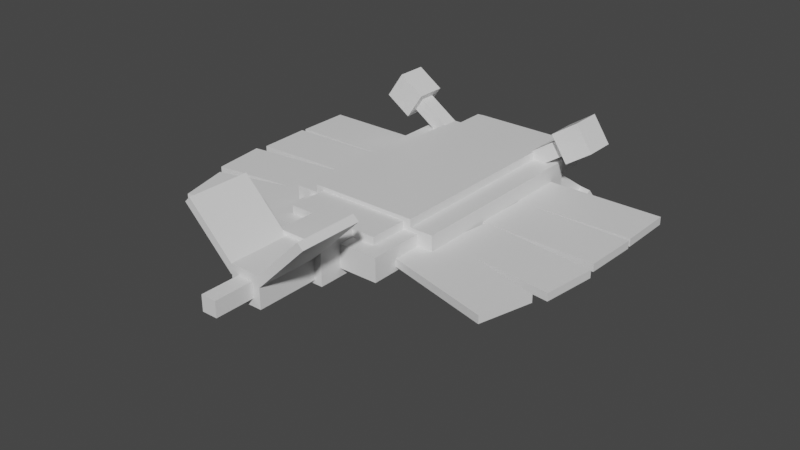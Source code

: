 # Source: anorith.blend  (saved by Blender 2.81.16; exported with 4.5.12 LTS)
import bpy
from mathutils import Matrix  # noqa: F401  (used for matrix-valued properties, if any)

bpy.ops.wm.read_factory_settings(use_empty=True)
scene = bpy.context.scene
scene.name = 'Scene'

# ---- collections
col_collection = bpy.data.collections.new('Collection'); scene.collection.children.link(col_collection)

# ---- materials (node trees are filled in below, after node groups)
mat_default_obj = bpy.data.materials.new('Default OBJ')
mat_default_obj.use_transparent_shadow = False

# ---- material node trees
mat_default_obj.use_nodes = True; mat_default_obj.node_tree.nodes.clear()
_N = mat_default_obj.node_tree.nodes; _L = mat_default_obj.node_tree.links
n0 = _N.new('ShaderNodeOutputMaterial'); n0.name = 'Material Output'; n0.location = (300, 300)
n1 = _N.new('ShaderNodeBsdfPrincipled'); n1.name = 'Principled BSDF'; n1.location = (10, 300)
n1.distribution = 'GGX'
n1.subsurface_method = 'BURLEY'
n1.inputs[3].default_value = 1.45
n1.inputs[27].default_value = (0.0, 0.0, 0.0, 1.0)
n1.inputs[28].default_value = 1.0
_L.new(n1.outputs[0], n0.inputs[0])
n0.is_active_output = True

# ---- world
world_world = bpy.data.worlds.new('World'); scene.world = world_world
world_world.use_nodes = True; world_world.node_tree.nodes.clear()
_N = world_world.node_tree.nodes; _L = world_world.node_tree.links
n0 = _N.new('ShaderNodeOutputWorld'); n0.name = 'World Output'; n0.location = (300, 300)
n1 = _N.new('ShaderNodeBackground'); n1.name = 'Background'; n1.location = (10, 300)
n1.inputs[0].default_value = (0.05088, 0.05088, 0.05088, 1.0)
_L.new(n1.outputs[0], n0.inputs[0])
n0.is_active_output = True
world_world.color = (0.05088, 0.05088, 0.05088)
world_world.use_sun_shadow = False
world_world.sun_shadow_jitter_overblur = 0.0

# ---- meshes
me_left_claw_base = bpy.data.meshes.new('Left_claw_base')
me_left_claw_base.from_pydata([(0.02935, -0.1791, -0.1507), (-0.09244, -0.1791, -0.1226), (-0.109, -0.07801, -0.1942), (0.01282, -0.07801, -0.2223), (-0.01282, 0.07801, 0.2223), (0.109, 0.07801, 0.1942), (0.09244, 0.1791, 0.1226), (-0.02935, 0.1791, 0.1507)], [], [(0, 1, 2, 3), (4, 5, 6, 7), (3, 2, 7, 6), (5, 4, 1, 0), (5, 0, 3, 6), (1, 4, 7, 2)])
_uv = me_left_claw_base.uv_layers.new(name='UVMap')
_uv.uv.foreach_set('vector', [0.4141, 0.2422, 0.4297, 0.2422, 0.4297, 0.2578, 0.4141, 0.2578, 0.4844, 0.2422, 0.5, 0.2422, 0.5, 0.2578, 0.4844, 0.2578, 0.4141, 0.2578, 0.4297, 0.2578, 0.4297, 0.3125, 0.4141, 0.3125, 0.4297, 0.2578, 0.4453, 0.2578, 0.4453, 0.3125, 0.4297, 0.3125, 0.3594, 0.2422, 0.4141, 0.2422, 0.4141, 0.2578, 0.3594, 0.2578, 0.4297, 0.2422, 0.4844, 0.2422, 0.4844, 0.2578, 0.4297, 0.2578])
me_left_claw_base.materials.append(mat_default_obj)
me_left_claw_base.use_remesh_fix_poles = True
me_left_claw_base.use_remesh_preserve_attributes = False
me_left_claw_base.use_mirror_vertex_groups = False
me_left_claw_base.update()
me_right_claw_over = bpy.data.meshes.new('Right_claw_over')
me_right_claw_over.from_pydata([(0.1207, -0.2379, 0.03297), (-0.1229, -0.2379, -0.02327), (-0.08381, -0.1677, -0.1927), (0.1598, -0.1677, -0.1364), (-0.1598, 0.1677, 0.1364), (0.08381, 0.1677, 0.1927), (0.1229, 0.2379, 0.02327), (-0.1207, 0.2379, -0.03297)], [], [(0, 1, 2, 3), (4, 5, 6, 7), (3, 2, 7, 6), (5, 4, 1, 0), (5, 0, 3, 6), (1, 4, 7, 2)])
_uv = me_right_claw_over.uv_layers.new(name='UVMap')
_uv.uv.foreach_set('vector', [0.6953, 0.2422, 0.7266, 0.2422, 0.7266, 0.2656, 0.6953, 0.2656, 0.7812, 0.2422, 0.8125, 0.2422, 0.8125, 0.2656, 0.7812, 0.2656, 0.6953, 0.2656, 0.7266, 0.2656, 0.7266, 0.3203, 0.6953, 0.3203, 0.7266, 0.2656, 0.7578, 0.2656, 0.7578, 0.3203, 0.7266, 0.3203, 0.6406, 0.2422, 0.6953, 0.2422, 0.6953, 0.2656, 0.6406, 0.2656, 0.7266, 0.2422, 0.7812, 0.2422, 0.7812, 0.2656, 0.7266, 0.2656])
me_right_claw_over.materials.append(mat_default_obj)
me_right_claw_over.use_remesh_fix_poles = True
me_right_claw_over.use_remesh_preserve_attributes = False
me_right_claw_over.use_mirror_vertex_groups = False
me_right_claw_over.update()
me_roundoff_rear = bpy.data.meshes.new('Roundoff_rear')
me_roundoff_rear.from_pydata([(0.375, -0.1562, -0.1562), (-0.375, -0.1562, -0.1562), (-0.375, 0.1562, -0.1562), (0.375, 0.1562, -0.1562), (-0.375, -0.1562, 0.1562), (0.375, -0.1562, 0.1562), (0.375, 0.1562, 0.1562), (-0.375, 0.1562, 0.1562)], [], [(0, 1, 2, 3), (4, 5, 6, 7), (3, 2, 7, 6), (5, 4, 1, 0), (5, 0, 3, 6), (1, 4, 7, 2)])
_uv = me_roundoff_rear.uv_layers.new(name='UVMap')
_uv.uv.foreach_set('vector', [0.3125, 0.6719, 0.4062, 0.6719, 0.4062, 0.7109, 0.3125, 0.7109, 0.4453, 0.6719, 0.5391, 0.6719, 0.5391, 0.7109, 0.4453, 0.7109, 0.3125, 0.7109, 0.4062, 0.7109, 0.4062, 0.75, 0.3125, 0.75, 0.4062, 0.7109, 0.5, 0.7109, 0.5, 0.75, 0.4062, 0.75, 0.2734, 0.6719, 0.3125, 0.6719, 0.3125, 0.7109, 0.2734, 0.7109, 0.4062, 0.6719, 0.4453, 0.6719, 0.4453, 0.7109, 0.4062, 0.7109])
me_roundoff_rear.materials.append(mat_default_obj)
me_roundoff_rear.use_remesh_fix_poles = True
me_roundoff_rear.use_remesh_preserve_attributes = False
me_roundoff_rear.use_mirror_vertex_groups = False
me_roundoff_rear.update()
me_tail_pt3 = bpy.data.meshes.new('Tail_pt3')
me_tail_pt3.from_pydata([(0.0625, -0.0625, -0.1562), (-0.0625, -0.0625, -0.1562), (-0.0625, 0.0625, -0.1562), (0.0625, 0.0625, -0.1562), (-0.0625, -0.0625, 0.1562), (0.0625, -0.0625, 0.1562), (0.0625, 0.0625, 0.1562), (-0.0625, 0.0625, 0.1562)], [], [(0, 1, 2, 3), (4, 5, 6, 7), (3, 2, 7, 6), (5, 4, 1, 0), (5, 0, 3, 6), (1, 4, 7, 2)])
_uv = me_tail_pt3.uv_layers.new(name='UVMap')
_uv.uv.foreach_set('vector', [0.03906, 0.6172, 0.05469, 0.6172, 0.05469, 0.6328, 0.03906, 0.6328, 0.09375, 0.6172, 0.1094, 0.6172, 0.1094, 0.6328, 0.09375, 0.6328, 0.03906, 0.6328, 0.05469, 0.6328, 0.05469, 0.6719, 0.03906, 0.6719, 0.05469, 0.6328, 0.07031, 0.6328, 0.07031, 0.6719, 0.05469, 0.6719, 0.0, 0.6172, 0.03906, 0.6172, 0.03906, 0.6328, 0.0, 0.6328, 0.05469, 0.6172, 0.09375, 0.6172, 0.09375, 0.6328, 0.05469, 0.6328])
me_tail_pt3.materials.append(mat_default_obj)
me_tail_pt3.use_remesh_fix_poles = True
me_tail_pt3.use_remesh_preserve_attributes = False
me_tail_pt3.use_mirror_vertex_groups = False
me_tail_pt3.update()
me_body_ridge = bpy.data.meshes.new('Body_ridge')
me_body_ridge.from_pydata([(0.625, -0.125, -0.8125), (-0.625, -0.125, -0.8125), (-0.625, 0.125, -0.8125), (0.625, 0.125, -0.8125), (-0.625, -0.125, 0.8125), (0.625, -0.125, 0.8125), (0.625, 0.125, 0.8125), (-0.625, 0.125, 0.8125)], [], [(0, 1, 2, 3), (4, 5, 6, 7), (3, 2, 7, 6), (5, 4, 1, 0), (5, 0, 3, 6), (1, 4, 7, 2)])
_uv = me_body_ridge.uv_layers.new(name='UVMap')
_uv.uv.foreach_set('vector', [0.2031, 0.0, 0.3594, 0.0, 0.3594, 0.03125, 0.2031, 0.03125, 0.5625, 0.0, 0.7188, 0.0, 0.7188, 0.03125, 0.5625, 0.03125, 0.2031, 0.03125, 0.3594, 0.03125, 0.3594, 0.2344, 0.2031, 0.2344, 0.3594, 0.03125, 0.5156, 0.03125, 0.5156, 0.2344, 0.3594, 0.2344, 0.0, 0.0, 0.2031, 0.0, 0.2031, 0.03125, 0.0, 0.03125, 0.3594, 0.0, 0.5625, 0.0, 0.5625, 0.03125, 0.3594, 0.03125])
me_body_ridge.materials.append(mat_default_obj)
me_body_ridge.use_remesh_fix_poles = True
me_body_ridge.use_remesh_preserve_attributes = False
me_body_ridge.use_mirror_vertex_groups = False
me_body_ridge.update()
me_right_eye_pupil = bpy.data.meshes.new('Right_eye_pupil')
me_right_eye_pupil.from_pydata([(-0.01687, -0.08676, -0.0625), (-0.08676, 0.01687, -0.0625), (0.01687, 0.08676, -0.0625), (0.08676, -0.01686, -0.0625), (-0.08676, 0.01687, 0.0625), (-0.01687, -0.08676, 0.0625), (0.08676, -0.01686, 0.0625), (0.01687, 0.08676, 0.0625)], [], [(0, 1, 2, 3), (4, 5, 6, 7), (3, 2, 7, 6), (5, 4, 1, 0), (5, 0, 3, 6), (1, 4, 7, 2)])
_uv = me_right_eye_pupil.uv_layers.new(name='UVMap')
_uv.uv.foreach_set('vector', [0.01562, 0.8359, 0.03125, 0.8359, 0.03125, 0.8516, 0.01562, 0.8516, 0.04688, 0.8359, 0.0625, 0.8359, 0.0625, 0.8516, 0.04688, 0.8516, 0.01562, 0.8516, 0.03125, 0.8516, 0.03125, 0.8672, 0.01562, 0.8672, 0.03125, 0.8516, 0.04688, 0.8516, 0.04688, 0.8672, 0.03125, 0.8672, 0.0, 0.8359, 0.01562, 0.8359, 0.01562, 0.8516, 0.0, 0.8516, 0.03125, 0.8359, 0.04688, 0.8359, 0.04688, 0.8516, 0.03125, 0.8516])
me_right_eye_pupil.materials.append(mat_default_obj)
me_right_eye_pupil.use_remesh_fix_poles = True
me_right_eye_pupil.use_remesh_preserve_attributes = False
me_right_eye_pupil.use_mirror_vertex_groups = False
me_right_eye_pupil.update()
me_right_fin_2 = bpy.data.meshes.new('Right_fin_2')
me_right_fin_2.from_pydata([(0.4761, -0.03125, -0.2023), (-0.4608, -0.03125, -0.235), (-0.4608, 0.03125, -0.235), (0.4761, 0.03125, -0.2023), (-0.4761, -0.03125, 0.2023), (0.4608, -0.03125, 0.235), (0.4608, 0.03125, 0.235), (-0.4761, 0.03125, 0.2023)], [], [(0, 1, 2, 3), (4, 5, 6, 7), (3, 2, 7, 6), (5, 4, 1, 0), (5, 0, 3, 6), (1, 4, 7, 2)])
_uv = me_right_fin_2.uv_layers.new(name='UVMap')
_uv.uv.foreach_set('vector', [0.7109, 0.8672, 0.8281, 0.8672, 0.8281, 0.875, 0.7109, 0.875, 0.8828, 0.8672, 1.0, 0.8672, 1.0, 0.875, 0.8828, 0.875, 0.7109, 0.875, 0.8281, 0.875, 0.8281, 0.9297, 0.7109, 0.9297, 0.8281, 0.875, 0.9453, 0.875, 0.9453, 0.9297, 0.8281, 0.9297, 0.6562, 0.8672, 0.7109, 0.8672, 0.7109, 0.875, 0.6562, 0.875, 0.8281, 0.8672, 0.8828, 0.8672, 0.8828, 0.875, 0.8281, 0.875])
me_right_fin_2.materials.append(mat_default_obj)
me_right_fin_2.use_remesh_fix_poles = True
me_right_fin_2.use_remesh_preserve_attributes = False
me_right_fin_2.use_mirror_vertex_groups = False
me_right_fin_2.update()
me_tail_right_fin = bpy.data.meshes.new('Tail_right_fin')
me_tail_right_fin.from_pydata([(-0.1768, -0.221, -0.25), (-0.221, -0.1768, -0.25), (0.1768, 0.221, -0.25), (0.221, 0.1768, -0.25), (-0.221, -0.1768, 0.25), (-0.1768, -0.221, 0.25), (0.221, 0.1768, 0.25), (0.1768, 0.221, 0.25)], [], [(0, 1, 2, 3), (4, 5, 6, 7), (3, 2, 7, 6), (5, 4, 1, 0), (5, 0, 3, 6), (1, 4, 7, 2)])
_uv = me_tail_right_fin.uv_layers.new(name='UVMap')
_uv.uv.foreach_set('vector', [0.0625, 0.3125, 0.07031, 0.3125, 0.07031, 0.3828, 0.0625, 0.3828, 0.1328, 0.3125, 0.1406, 0.3125, 0.1406, 0.3828, 0.1328, 0.3828, 0.0625, 0.3828, 0.07031, 0.3828, 0.07031, 0.4453, 0.0625, 0.4453, 0.07031, 0.3828, 0.07812, 0.3828, 0.07812, 0.4453, 0.07031, 0.4453, 0.0, 0.3125, 0.0625, 0.3125, 0.0625, 0.3828, 0.0, 0.3828, 0.07031, 0.3125, 0.1328, 0.3125, 0.1328, 0.3828, 0.07031, 0.3828])
me_tail_right_fin.materials.append(mat_default_obj)
me_tail_right_fin.use_remesh_fix_poles = True
me_tail_right_fin.use_remesh_preserve_attributes = False
me_tail_right_fin.use_mirror_vertex_groups = False
me_tail_right_fin.update()
me_right_fin_1 = bpy.data.meshes.new('Right_fin_1')
me_right_fin_1.from_pydata([(0.4688, -0.03125, -0.2188), (-0.4688, -0.03125, -0.2188), (-0.4688, 0.03125, -0.2188), (0.4688, 0.03125, -0.2188), (-0.4688, -0.03125, 0.2188), (0.4688, -0.03125, 0.2188), (0.4688, 0.03125, 0.2188), (-0.4688, 0.03125, 0.2188)], [], [(0, 1, 2, 3), (4, 5, 6, 7), (3, 2, 7, 6), (5, 4, 1, 0), (5, 0, 3, 6), (1, 4, 7, 2)])
_uv = me_right_fin_1.uv_layers.new(name='UVMap')
_uv.uv.foreach_set('vector', [0.7109, 0.8672, 0.8281, 0.8672, 0.8281, 0.875, 0.7109, 0.875, 0.8828, 0.8672, 1.0, 0.8672, 1.0, 0.875, 0.8828, 0.875, 0.7109, 0.875, 0.8281, 0.875, 0.8281, 0.9297, 0.7109, 0.9297, 0.8281, 0.875, 0.9453, 0.875, 0.9453, 0.9297, 0.8281, 0.9297, 0.6562, 0.8672, 0.7109, 0.8672, 0.7109, 0.875, 0.6562, 0.875, 0.8281, 0.8672, 0.8828, 0.8672, 0.8828, 0.875, 0.8281, 0.875])
me_right_fin_1.materials.append(mat_default_obj)
me_right_fin_1.use_remesh_fix_poles = True
me_right_fin_1.use_remesh_preserve_attributes = False
me_right_fin_1.use_mirror_vertex_groups = False
me_right_fin_1.update()
me_right_fin_4 = bpy.data.meshes.new('Right_fin_4')
me_right_fin_4.from_pydata([(0.5094, -0.03125, -0.08997), (-0.3962, -0.03125, -0.3326), (-0.3962, 0.03125, -0.3326), (0.5094, 0.03125, -0.08997), (-0.5094, -0.03125, 0.08997), (0.3962, -0.03125, 0.3326), (0.3962, 0.03125, 0.3326), (-0.5094, 0.03125, 0.08997)], [], [(0, 1, 2, 3), (4, 5, 6, 7), (3, 2, 7, 6), (5, 4, 1, 0), (5, 0, 3, 6), (1, 4, 7, 2)])
_uv = me_right_fin_4.uv_layers.new(name='UVMap')
_uv.uv.foreach_set('vector', [0.7109, 0.8672, 0.8281, 0.8672, 0.8281, 0.875, 0.7109, 0.875, 0.8828, 0.8672, 1.0, 0.8672, 1.0, 0.875, 0.8828, 0.875, 0.7109, 0.875, 0.8281, 0.875, 0.8281, 0.9297, 0.7109, 0.9297, 0.8281, 0.875, 0.9453, 0.875, 0.9453, 0.9297, 0.8281, 0.9297, 0.6562, 0.8672, 0.7109, 0.8672, 0.7109, 0.875, 0.6562, 0.875, 0.8281, 0.8672, 0.8828, 0.8672, 0.8828, 0.875, 0.8281, 0.875])
me_right_fin_4.materials.append(mat_default_obj)
me_right_fin_4.use_remesh_fix_poles = True
me_right_fin_4.use_remesh_preserve_attributes = False
me_right_fin_4.use_mirror_vertex_groups = False
me_right_fin_4.update()
me_body = bpy.data.meshes.new('Body')
me_body.from_pydata([(0.4375, -0.1875, -0.8125), (-0.4375, -0.1875, -0.8125), (-0.4375, 0.1875, -0.8125), (0.4375, 0.1875, -0.8125), (-0.4375, -0.1875, 0.8125), (0.4375, -0.1875, 0.8125), (0.4375, 0.1875, 0.8125), (-0.4375, 0.1875, 0.8125)], [], [(0, 1, 2, 3), (4, 5, 6, 7), (3, 2, 7, 6), (5, 4, 1, 0), (5, 0, 3, 6), (1, 4, 7, 2)])
_uv = me_body.uv_layers.new(name='UVMap')
_uv.uv.foreach_set('vector', [0.2031, 0.75, 0.3125, 0.75, 0.3125, 0.7969, 0.2031, 0.7969, 0.5156, 0.75, 0.625, 0.75, 0.625, 0.7969, 0.5156, 0.7969, 0.2031, 0.7969, 0.3125, 0.7969, 0.3125, 1.0, 0.2031, 1.0, 0.3125, 0.7969, 0.4219, 0.7969, 0.4219, 1.0, 0.3125, 1.0, 0.0, 0.75, 0.2031, 0.75, 0.2031, 0.7969, 0.0, 0.7969, 0.3125, 0.75, 0.5156, 0.75, 0.5156, 0.7969, 0.3125, 0.7969])
me_body.materials.append(mat_default_obj)
me_body.use_remesh_fix_poles = True
me_body.use_remesh_preserve_attributes = False
me_body.use_mirror_vertex_groups = False
me_body.update()
me_right_fin_3 = bpy.data.meshes.new('Right_fin_3')
me_right_fin_3.from_pydata([(0.4919, -0.03125, -0.16), (-0.4386, -0.03125, -0.2742), (-0.4386, 0.03125, -0.2742), (0.4919, 0.03125, -0.16), (-0.4919, -0.03125, 0.16), (0.4386, -0.03125, 0.2742), (0.4386, 0.03125, 0.2742), (-0.4919, 0.03125, 0.16)], [], [(0, 1, 2, 3), (4, 5, 6, 7), (3, 2, 7, 6), (5, 4, 1, 0), (5, 0, 3, 6), (1, 4, 7, 2)])
_uv = me_right_fin_3.uv_layers.new(name='UVMap')
_uv.uv.foreach_set('vector', [0.7109, 0.8672, 0.8281, 0.8672, 0.8281, 0.875, 0.7109, 0.875, 0.8828, 0.8672, 1.0, 0.8672, 1.0, 0.875, 0.8828, 0.875, 0.7109, 0.875, 0.8281, 0.875, 0.8281, 0.9297, 0.7109, 0.9297, 0.8281, 0.875, 0.9453, 0.875, 0.9453, 0.9297, 0.8281, 0.9297, 0.6562, 0.8672, 0.7109, 0.8672, 0.7109, 0.875, 0.6562, 0.875, 0.8281, 0.8672, 0.8828, 0.8672, 0.8828, 0.875, 0.8281, 0.875])
me_right_fin_3.materials.append(mat_default_obj)
me_right_fin_3.use_remesh_fix_poles = True
me_right_fin_3.use_remesh_preserve_attributes = False
me_right_fin_3.use_mirror_vertex_groups = False
me_right_fin_3.update()
me_right_claw_base = bpy.data.meshes.new('Right_claw_base')
me_right_claw_base.from_pydata([(0.09244, -0.1791, -0.1226), (-0.02935, -0.1791, -0.1507), (-0.01282, -0.07801, -0.2223), (0.109, -0.07801, -0.1942), (-0.109, 0.07801, 0.1942), (0.01282, 0.07801, 0.2223), (0.02935, 0.1791, 0.1507), (-0.09244, 0.1791, 0.1226)], [], [(0, 1, 2, 3), (4, 5, 6, 7), (3, 2, 7, 6), (5, 4, 1, 0), (5, 0, 3, 6), (1, 4, 7, 2)])
_uv = me_right_claw_base.uv_layers.new(name='UVMap')
_uv.uv.foreach_set('vector', [0.4141, 0.2422, 0.4297, 0.2422, 0.4297, 0.2578, 0.4141, 0.2578, 0.4844, 0.2422, 0.5, 0.2422, 0.5, 0.2578, 0.4844, 0.2578, 0.4141, 0.2578, 0.4297, 0.2578, 0.4297, 0.3125, 0.4141, 0.3125, 0.4297, 0.2578, 0.4453, 0.2578, 0.4453, 0.3125, 0.4297, 0.3125, 0.3594, 0.2422, 0.4141, 0.2422, 0.4141, 0.2578, 0.3594, 0.2578, 0.4297, 0.2422, 0.4844, 0.2422, 0.4844, 0.2578, 0.4297, 0.2578])
me_right_claw_base.materials.append(mat_default_obj)
me_right_claw_base.use_remesh_fix_poles = True
me_right_claw_base.use_remesh_preserve_attributes = False
me_right_claw_base.use_mirror_vertex_groups = False
me_right_claw_base.update()
me_right_eye_stalk = bpy.data.meshes.new('Right_eye_stalk')
me_right_eye_stalk.from_pydata([(-0.09459, -0.1392, -0.0625), (-0.1645, -0.03556, -0.0625), (0.09459, 0.1392, -0.0625), (0.1645, 0.03556, -0.0625), (-0.1645, -0.03556, 0.0625), (-0.09459, -0.1392, 0.0625), (0.1645, 0.03556, 0.0625), (0.09459, 0.1392, 0.0625)], [], [(0, 1, 2, 3), (4, 5, 6, 7), (3, 2, 7, 6), (5, 4, 1, 0), (5, 0, 3, 6), (1, 4, 7, 2)])
_uv = me_right_eye_stalk.uv_layers.new(name='UVMap')
_uv.uv.foreach_set('vector', [0.01562, 0.9453, 0.03125, 0.9453, 0.03125, 0.9844, 0.01562, 0.9844, 0.04688, 0.9453, 0.0625, 0.9453, 0.0625, 0.9844, 0.04688, 0.9844, 0.01562, 0.9844, 0.03125, 0.9844, 0.03125, 1.0, 0.01562, 1.0, 0.03125, 0.9844, 0.04688, 0.9844, 0.04688, 1.0, 0.03125, 1.0, 0.0, 0.9453, 0.01562, 0.9453, 0.01562, 0.9844, 0.0, 0.9844, 0.03125, 0.9453, 0.04688, 0.9453, 0.04688, 0.9844, 0.03125, 0.9844])
me_right_eye_stalk.materials.append(mat_default_obj)
me_right_eye_stalk.use_remesh_fix_poles = True
me_right_eye_stalk.use_remesh_preserve_attributes = False
me_right_eye_stalk.use_mirror_vertex_groups = False
me_right_eye_stalk.update()
me_body_ridge2 = bpy.data.meshes.new('Body_ridge2')
me_body_ridge2.from_pydata([(0.5, -0.09375, -0.2188), (-0.5, -0.09375, -0.2188), (-0.5, 0.09375, -0.2188), (0.5, 0.09375, -0.2188), (-0.5, -0.09375, 0.2188), (0.5, -0.09375, 0.2188), (0.5, 0.09375, 0.2188), (-0.5, 0.09375, 0.2188)], [], [(0, 1, 2, 3), (4, 5, 6, 7), (3, 2, 7, 6), (5, 4, 1, 0), (5, 0, 3, 6), (1, 4, 7, 2)])
_uv = me_body_ridge2.uv_layers.new(name='UVMap')
_uv.uv.foreach_set('vector', [0.05469, 0.2344, 0.1797, 0.2344, 0.1797, 0.2578, 0.05469, 0.2578, 0.2344, 0.2344, 0.3594, 0.2344, 0.3594, 0.2578, 0.2344, 0.2578, 0.05469, 0.2578, 0.1797, 0.2578, 0.1797, 0.3125, 0.05469, 0.3125, 0.1797, 0.2578, 0.3047, 0.2578, 0.3047, 0.3125, 0.1797, 0.3125, 0.0, 0.2344, 0.05469, 0.2344, 0.05469, 0.2578, 0.0, 0.2578, 0.1797, 0.2344, 0.2344, 0.2344, 0.2344, 0.2578, 0.1797, 0.2578])
me_body_ridge2.materials.append(mat_default_obj)
me_body_ridge2.use_remesh_fix_poles = True
me_body_ridge2.use_remesh_preserve_attributes = False
me_body_ridge2.use_mirror_vertex_groups = False
me_body_ridge2.update()
me_body_ridge3 = bpy.data.meshes.new('Body_ridge3')
me_body_ridge3.from_pydata([(0.5, -0.09375, -0.2188), (-0.5, -0.09375, -0.2188), (-0.5, 0.09375, -0.2188), (0.5, 0.09375, -0.2188), (-0.5, -0.09375, 0.2188), (0.5, -0.09375, 0.2188), (0.5, 0.09375, 0.2188), (-0.5, 0.09375, 0.2188)], [], [(0, 1, 2, 3), (4, 5, 6, 7), (3, 2, 7, 6), (5, 4, 1, 0), (5, 0, 3, 6), (1, 4, 7, 2)])
_uv = me_body_ridge3.uv_layers.new(name='UVMap')
_uv.uv.foreach_set('vector', [0.05469, 0.2344, 0.1797, 0.2344, 0.1797, 0.2578, 0.05469, 0.2578, 0.2344, 0.2344, 0.3594, 0.2344, 0.3594, 0.2578, 0.2344, 0.2578, 0.05469, 0.2578, 0.1797, 0.2578, 0.1797, 0.3125, 0.05469, 0.3125, 0.1797, 0.2578, 0.3047, 0.2578, 0.3047, 0.3125, 0.1797, 0.3125, 0.0, 0.2344, 0.05469, 0.2344, 0.05469, 0.2578, 0.0, 0.2578, 0.1797, 0.2344, 0.2344, 0.2344, 0.2344, 0.2578, 0.1797, 0.2578])
me_body_ridge3.materials.append(mat_default_obj)
me_body_ridge3.use_remesh_fix_poles = True
me_body_ridge3.use_remesh_preserve_attributes = False
me_body_ridge3.use_mirror_vertex_groups = False
me_body_ridge3.update()
me_right_claw_main = bpy.data.meshes.new('Right_claw_main')
me_right_claw_main.from_pydata([(0.1502, -0.1999, 0.0442), (-0.1543, -0.1999, -0.0261), (-0.1088, -0.05294, -0.2232), (0.1957, -0.05294, -0.1529), (-0.1957, 0.05294, 0.1529), (0.1088, 0.05294, 0.2232), (0.1543, 0.1999, 0.0261), (-0.1502, 0.1999, -0.0442)], [], [(0, 1, 2, 3), (4, 5, 6, 7), (3, 2, 7, 6), (5, 4, 1, 0), (5, 0, 3, 6), (1, 4, 7, 2)])
_uv = me_right_claw_main.uv_layers.new(name='UVMap')
_uv.uv.foreach_set('vector', [0.5391, 0.2422, 0.5781, 0.2422, 0.5781, 0.2734, 0.5391, 0.2734, 0.6172, 0.2422, 0.6562, 0.2422, 0.6562, 0.2734, 0.6172, 0.2734, 0.5391, 0.2734, 0.5781, 0.2734, 0.5781, 0.3125, 0.5391, 0.3125, 0.5781, 0.2734, 0.6172, 0.2734, 0.6172, 0.3125, 0.5781, 0.3125, 0.5, 0.2422, 0.5391, 0.2422, 0.5391, 0.2734, 0.5, 0.2734, 0.5781, 0.2422, 0.6172, 0.2422, 0.6172, 0.2734, 0.5781, 0.2734])
me_right_claw_main.materials.append(mat_default_obj)
me_right_claw_main.use_remesh_fix_poles = True
me_right_claw_main.use_remesh_preserve_attributes = False
me_right_claw_main.use_mirror_vertex_groups = False
me_right_claw_main.update()
me_left_eye_stalk = bpy.data.meshes.new('Left_eye_stalk')
me_left_eye_stalk.from_pydata([(0.1645, -0.03556, -0.0625), (0.09459, -0.1392, -0.0625), (-0.1645, 0.03556, -0.0625), (-0.09459, 0.1392, -0.0625), (0.09459, -0.1392, 0.0625), (0.1645, -0.03556, 0.0625), (-0.09459, 0.1392, 0.0625), (-0.1645, 0.03556, 0.0625)], [], [(0, 1, 2, 3), (4, 5, 6, 7), (3, 2, 7, 6), (5, 4, 1, 0), (5, 0, 3, 6), (1, 4, 7, 2)])
_uv = me_left_eye_stalk.uv_layers.new(name='UVMap')
_uv.uv.foreach_set('vector', [0.01562, 0.9453, 0.03125, 0.9453, 0.03125, 0.9844, 0.01562, 0.9844, 0.04688, 0.9453, 0.0625, 0.9453, 0.0625, 0.9844, 0.04688, 0.9844, 0.01562, 0.9844, 0.03125, 0.9844, 0.03125, 1.0, 0.01562, 1.0, 0.03125, 0.9844, 0.04688, 0.9844, 0.04688, 1.0, 0.03125, 1.0, 0.0, 0.9453, 0.01562, 0.9453, 0.01562, 0.9844, 0.0, 0.9844, 0.03125, 0.9453, 0.04688, 0.9453, 0.04688, 0.9844, 0.03125, 0.9844])
me_left_eye_stalk.materials.append(mat_default_obj)
me_left_eye_stalk.use_remesh_fix_poles = True
me_left_eye_stalk.use_remesh_preserve_attributes = False
me_left_eye_stalk.use_mirror_vertex_groups = False
me_left_eye_stalk.update()
me_left_fin_3 = bpy.data.meshes.new('Left_fin_3')
me_left_fin_3.from_pydata([(0.4386, -0.03125, -0.2742), (-0.4919, -0.03125, -0.16), (-0.4919, 0.03125, -0.16), (0.4386, 0.03125, -0.2742), (-0.4386, -0.03125, 0.2742), (0.4919, -0.03125, 0.16), (0.4919, 0.03125, 0.16), (-0.4386, 0.03125, 0.2742)], [], [(0, 1, 2, 3), (4, 5, 6, 7), (3, 2, 7, 6), (5, 4, 1, 0), (5, 0, 3, 6), (1, 4, 7, 2)])
_uv = me_left_fin_3.uv_layers.new(name='UVMap')
_uv.uv.foreach_set('vector', [0.7109, 0.9375, 0.8281, 0.9375, 0.8281, 0.9453, 0.7109, 0.9453, 0.8828, 0.9375, 1.0, 0.9375, 1.0, 0.9453, 0.8828, 0.9453, 0.7109, 0.9453, 0.8281, 0.9453, 0.8281, 1.0, 0.7109, 1.0, 0.8281, 0.9453, 0.9453, 0.9453, 0.9453, 1.0, 0.8281, 1.0, 0.6562, 0.9375, 0.7109, 0.9375, 0.7109, 0.9453, 0.6562, 0.9453, 0.8281, 0.9375, 0.8828, 0.9375, 0.8828, 0.9453, 0.8281, 0.9453])
me_left_fin_3.materials.append(mat_default_obj)
me_left_fin_3.use_remesh_fix_poles = True
me_left_fin_3.use_remesh_preserve_attributes = False
me_left_fin_3.use_mirror_vertex_groups = False
me_left_fin_3.update()
me_roundoff_front = bpy.data.meshes.new('Roundoff_front')
me_roundoff_front.from_pydata([(0.375, -0.1562, -0.1562), (-0.375, -0.1562, -0.1562), (-0.375, 0.1562, -0.1562), (0.375, 0.1562, -0.1562), (-0.375, -0.1562, 0.1562), (0.375, -0.1562, 0.1562), (0.375, 0.1562, 0.1562), (-0.375, 0.1562, 0.1562)], [], [(0, 1, 2, 3), (4, 5, 6, 7), (3, 2, 7, 6), (5, 4, 1, 0), (5, 0, 3, 6), (1, 4, 7, 2)])
_uv = me_roundoff_front.uv_layers.new(name='UVMap')
_uv.uv.foreach_set('vector', [0.03906, 0.6719, 0.1328, 0.6719, 0.1328, 0.7109, 0.03906, 0.7109, 0.1719, 0.6719, 0.2656, 0.6719, 0.2656, 0.7109, 0.1719, 0.7109, 0.03906, 0.7109, 0.1328, 0.7109, 0.1328, 0.75, 0.03906, 0.75, 0.1328, 0.7109, 0.2266, 0.7109, 0.2266, 0.75, 0.1328, 0.75, 0.0, 0.6719, 0.03906, 0.6719, 0.03906, 0.7109, 0.0, 0.7109, 0.1328, 0.6719, 0.1719, 0.6719, 0.1719, 0.7109, 0.1328, 0.7109])
me_roundoff_front.materials.append(mat_default_obj)
me_roundoff_front.use_remesh_fix_poles = True
me_roundoff_front.use_remesh_preserve_attributes = False
me_roundoff_front.use_mirror_vertex_groups = False
me_roundoff_front.update()
me_left_fin_2 = bpy.data.meshes.new('Left_fin_2')
me_left_fin_2.from_pydata([(0.4608, -0.03125, -0.235), (-0.4761, -0.03125, -0.2023), (-0.4761, 0.03125, -0.2023), (0.4608, 0.03125, -0.235), (-0.4608, -0.03125, 0.235), (0.4761, -0.03125, 0.2023), (0.4761, 0.03125, 0.2023), (-0.4608, 0.03125, 0.235)], [], [(0, 1, 2, 3), (4, 5, 6, 7), (3, 2, 7, 6), (5, 4, 1, 0), (5, 0, 3, 6), (1, 4, 7, 2)])
_uv = me_left_fin_2.uv_layers.new(name='UVMap')
_uv.uv.foreach_set('vector', [0.7109, 0.9375, 0.8281, 0.9375, 0.8281, 0.9453, 0.7109, 0.9453, 0.8828, 0.9375, 1.0, 0.9375, 1.0, 0.9453, 0.8828, 0.9453, 0.7109, 0.9453, 0.8281, 0.9453, 0.8281, 1.0, 0.7109, 1.0, 0.8281, 0.9453, 0.9453, 0.9453, 0.9453, 1.0, 0.8281, 1.0, 0.6562, 0.9375, 0.7109, 0.9375, 0.7109, 0.9453, 0.6562, 0.9453, 0.8281, 0.9375, 0.8828, 0.9375, 0.8828, 0.9453, 0.8281, 0.9453])
me_left_fin_2.materials.append(mat_default_obj)
me_left_fin_2.use_remesh_fix_poles = True
me_left_fin_2.use_remesh_preserve_attributes = False
me_left_fin_2.use_mirror_vertex_groups = False
me_left_fin_2.update()
me_left_claw_main = bpy.data.meshes.new('Left_claw_main')
me_left_claw_main.from_pydata([(0.1543, -0.1999, -0.0261), (-0.1502, -0.1999, 0.0442), (-0.1957, -0.05294, -0.1529), (0.1088, -0.05294, -0.2232), (-0.1088, 0.05294, 0.2232), (0.1957, 0.05294, 0.1529), (0.1502, 0.1999, -0.0442), (-0.1543, 0.1999, 0.0261)], [], [(0, 1, 2, 3), (4, 5, 6, 7), (3, 2, 7, 6), (5, 4, 1, 0), (5, 0, 3, 6), (1, 4, 7, 2)])
_uv = me_left_claw_main.uv_layers.new(name='UVMap')
_uv.uv.foreach_set('vector', [0.5391, 0.2422, 0.5781, 0.2422, 0.5781, 0.2734, 0.5391, 0.2734, 0.6172, 0.2422, 0.6562, 0.2422, 0.6562, 0.2734, 0.6172, 0.2734, 0.5391, 0.2734, 0.5781, 0.2734, 0.5781, 0.3125, 0.5391, 0.3125, 0.5781, 0.2734, 0.6172, 0.2734, 0.6172, 0.3125, 0.5781, 0.3125, 0.5, 0.2422, 0.5391, 0.2422, 0.5391, 0.2734, 0.5, 0.2734, 0.5781, 0.2422, 0.6172, 0.2422, 0.6172, 0.2734, 0.5781, 0.2734])
me_left_claw_main.materials.append(mat_default_obj)
me_left_claw_main.use_remesh_fix_poles = True
me_left_claw_main.use_remesh_preserve_attributes = False
me_left_claw_main.use_mirror_vertex_groups = False
me_left_claw_main.update()
me_left_fin_1 = bpy.data.meshes.new('Left_fin_1')
me_left_fin_1.from_pydata([(0.4688, -0.03125, -0.2188), (-0.4688, -0.03125, -0.2188), (-0.4688, 0.03125, -0.2188), (0.4688, 0.03125, -0.2188), (-0.4688, -0.03125, 0.2188), (0.4688, -0.03125, 0.2188), (0.4688, 0.03125, 0.2188), (-0.4688, 0.03125, 0.2188)], [], [(0, 1, 2, 3), (4, 5, 6, 7), (3, 2, 7, 6), (5, 4, 1, 0), (5, 0, 3, 6), (1, 4, 7, 2)])
_uv = me_left_fin_1.uv_layers.new(name='UVMap')
_uv.uv.foreach_set('vector', [0.7109, 0.9375, 0.8281, 0.9375, 0.8281, 0.9453, 0.7109, 0.9453, 0.8828, 0.9375, 1.0, 0.9375, 1.0, 0.9453, 0.8828, 0.9453, 0.7109, 0.9453, 0.8281, 0.9453, 0.8281, 1.0, 0.7109, 1.0, 0.8281, 0.9453, 0.9453, 0.9453, 0.9453, 1.0, 0.8281, 1.0, 0.6562, 0.9375, 0.7109, 0.9375, 0.7109, 0.9453, 0.6562, 0.9453, 0.8281, 0.9375, 0.8828, 0.9375, 0.8828, 0.9453, 0.8281, 0.9453])
me_left_fin_1.materials.append(mat_default_obj)
me_left_fin_1.use_remesh_fix_poles = True
me_left_fin_1.use_remesh_preserve_attributes = False
me_left_fin_1.use_mirror_vertex_groups = False
me_left_fin_1.update()
me_tail_base = bpy.data.meshes.new('Tail_base')
me_tail_base.from_pydata([(0.1875, -0.1562, -0.1562), (-0.1875, -0.1562, -0.1562), (-0.1875, 0.1562, -0.1562), (0.1875, 0.1562, -0.1562), (-0.1875, -0.1562, 0.1562), (0.1875, -0.1562, 0.1562), (0.1875, 0.1562, 0.1562), (-0.1875, 0.1562, 0.1562)], [], [(0, 1, 2, 3), (4, 5, 6, 7), (3, 2, 7, 6), (5, 4, 1, 0), (5, 0, 3, 6), (1, 4, 7, 2)])
_uv = me_tail_base.uv_layers.new(name='UVMap')
_uv.uv.foreach_set('vector', [0.3125, 0.5938, 0.3594, 0.5938, 0.3594, 0.6328, 0.3125, 0.6328, 0.3984, 0.5938, 0.4453, 0.5938, 0.4453, 0.6328, 0.3984, 0.6328, 0.3125, 0.6328, 0.3594, 0.6328, 0.3594, 0.6719, 0.3125, 0.6719, 0.3594, 0.6328, 0.4062, 0.6328, 0.4062, 0.6719, 0.3594, 0.6719, 0.2734, 0.5938, 0.3125, 0.5938, 0.3125, 0.6328, 0.2734, 0.6328, 0.3594, 0.5938, 0.3984, 0.5938, 0.3984, 0.6328, 0.3594, 0.6328])
me_tail_base.materials.append(mat_default_obj)
me_tail_base.use_remesh_fix_poles = True
me_tail_base.use_remesh_preserve_attributes = False
me_tail_base.use_mirror_vertex_groups = False
me_tail_base.update()
me_left_fin_4 = bpy.data.meshes.new('Left_fin_4')
me_left_fin_4.from_pydata([(0.3962, -0.03125, -0.3326), (-0.5094, -0.03125, -0.08997), (-0.5094, 0.03125, -0.08997), (0.3962, 0.03125, -0.3326), (-0.3962, -0.03125, 0.3326), (0.5094, -0.03125, 0.08997), (0.5094, 0.03125, 0.08997), (-0.3962, 0.03125, 0.3326)], [], [(0, 1, 2, 3), (4, 5, 6, 7), (3, 2, 7, 6), (5, 4, 1, 0), (5, 0, 3, 6), (1, 4, 7, 2)])
_uv = me_left_fin_4.uv_layers.new(name='UVMap')
_uv.uv.foreach_set('vector', [0.7109, 0.9375, 0.8281, 0.9375, 0.8281, 0.9453, 0.7109, 0.9453, 0.8828, 0.9375, 1.0, 0.9375, 1.0, 0.9453, 0.8828, 0.9453, 0.7109, 0.9453, 0.8281, 0.9453, 0.8281, 1.0, 0.7109, 1.0, 0.8281, 0.9453, 0.9453, 0.9453, 0.9453, 1.0, 0.8281, 1.0, 0.6562, 0.9375, 0.7109, 0.9375, 0.7109, 0.9453, 0.6562, 0.9453, 0.8281, 0.9375, 0.8828, 0.9375, 0.8828, 0.9453, 0.8281, 0.9453])
me_left_fin_4.materials.append(mat_default_obj)
me_left_fin_4.use_remesh_fix_poles = True
me_left_fin_4.use_remesh_preserve_attributes = False
me_left_fin_4.use_mirror_vertex_groups = False
me_left_fin_4.update()
me_tail_left_fin = bpy.data.meshes.new('Tail_left_fin')
me_tail_left_fin.from_pydata([(0.221, -0.1768, -0.25), (0.1768, -0.221, -0.25), (-0.221, 0.1768, -0.25), (-0.1768, 0.221, -0.25), (0.1768, -0.221, 0.25), (0.221, -0.1768, 0.25), (-0.1768, 0.221, 0.25), (-0.221, 0.1768, 0.25)], [], [(0, 1, 2, 3), (4, 5, 6, 7), (3, 2, 7, 6), (5, 4, 1, 0), (5, 0, 3, 6), (1, 4, 7, 2)])
_uv = me_tail_left_fin.uv_layers.new(name='UVMap')
_uv.uv.foreach_set('vector', [0.0625, 0.3125, 0.07031, 0.3125, 0.07031, 0.3828, 0.0625, 0.3828, 0.1328, 0.3125, 0.1406, 0.3125, 0.1406, 0.3828, 0.1328, 0.3828, 0.0625, 0.3828, 0.07031, 0.3828, 0.07031, 0.4453, 0.0625, 0.4453, 0.07031, 0.3828, 0.07812, 0.3828, 0.07812, 0.4453, 0.07031, 0.4453, 0.0, 0.3125, 0.0625, 0.3125, 0.0625, 0.3828, 0.0, 0.3828, 0.07031, 0.3125, 0.1328, 0.3125, 0.1328, 0.3828, 0.07031, 0.3828])
me_tail_left_fin.materials.append(mat_default_obj)
me_tail_left_fin.use_remesh_fix_poles = True
me_tail_left_fin.use_remesh_preserve_attributes = False
me_tail_left_fin.use_mirror_vertex_groups = False
me_tail_left_fin.update()
me_left_eye_gel = bpy.data.meshes.new('Left_eye_gel')
me_left_eye_gel.from_pydata([(0.1735, 0.03373, -0.125), (0.03373, -0.1735, -0.125), (-0.1735, -0.03373, -0.125), (-0.03373, 0.1735, -0.125), (0.03373, -0.1735, 0.125), (0.1735, 0.03373, 0.125), (-0.03373, 0.1735, 0.125), (-0.1735, -0.03373, 0.125)], [], [(0, 1, 2, 3), (4, 5, 6, 7), (3, 2, 7, 6), (5, 4, 1, 0), (5, 0, 3, 6), (1, 4, 7, 2)])
_uv = me_left_eye_gel.uv_layers.new(name='UVMap')
_uv.uv.foreach_set('vector', [0.03125, 0.875, 0.0625, 0.875, 0.0625, 0.9062, 0.03125, 0.9062, 0.09375, 0.875, 0.125, 0.875, 0.125, 0.9062, 0.09375, 0.9062, 0.03125, 0.9062, 0.0625, 0.9062, 0.0625, 0.9375, 0.03125, 0.9375, 0.0625, 0.9062, 0.09375, 0.9062, 0.09375, 0.9375, 0.0625, 0.9375, 0.0, 0.875, 0.03125, 0.875, 0.03125, 0.9062, 0.0, 0.9062, 0.0625, 0.875, 0.09375, 0.875, 0.09375, 0.9062, 0.0625, 0.9062])
me_left_eye_gel.materials.append(mat_default_obj)
me_left_eye_gel.use_remesh_fix_poles = True
me_left_eye_gel.use_remesh_preserve_attributes = False
me_left_eye_gel.use_mirror_vertex_groups = False
me_left_eye_gel.update()
me_right_eye_gel = bpy.data.meshes.new('Right_eye_gel')
me_right_eye_gel.from_pydata([(-0.03373, -0.1735, -0.125), (-0.1735, 0.03373, -0.125), (0.03373, 0.1735, -0.125), (0.1735, -0.03373, -0.125), (-0.1735, 0.03373, 0.125), (-0.03373, -0.1735, 0.125), (0.1735, -0.03373, 0.125), (0.03373, 0.1735, 0.125)], [], [(0, 1, 2, 3), (4, 5, 6, 7), (3, 2, 7, 6), (5, 4, 1, 0), (5, 0, 3, 6), (1, 4, 7, 2)])
_uv = me_right_eye_gel.uv_layers.new(name='UVMap')
_uv.uv.foreach_set('vector', [0.03125, 0.875, 0.0625, 0.875, 0.0625, 0.9062, 0.03125, 0.9062, 0.09375, 0.875, 0.125, 0.875, 0.125, 0.9062, 0.09375, 0.9062, 0.03125, 0.9062, 0.0625, 0.9062, 0.0625, 0.9375, 0.03125, 0.9375, 0.0625, 0.9062, 0.09375, 0.9062, 0.09375, 0.9375, 0.0625, 0.9375, 0.0, 0.875, 0.03125, 0.875, 0.03125, 0.9062, 0.0, 0.9062, 0.0625, 0.875, 0.09375, 0.875, 0.09375, 0.9062, 0.0625, 0.9062])
me_right_eye_gel.materials.append(mat_default_obj)
me_right_eye_gel.use_remesh_fix_poles = True
me_right_eye_gel.use_remesh_preserve_attributes = False
me_right_eye_gel.use_mirror_vertex_groups = False
me_right_eye_gel.update()
me_tail_pt2 = bpy.data.meshes.new('Tail_pt2')
me_tail_pt2.from_pydata([(0.125, -0.125, -0.25), (-0.125, -0.125, -0.25), (-0.125, 0.125, -0.25), (0.125, 0.125, -0.25), (-0.125, -0.125, 0.25), (0.125, -0.125, 0.25), (0.125, 0.125, 0.25), (-0.125, 0.125, 0.25)], [], [(0, 1, 2, 3), (4, 5, 6, 7), (3, 2, 7, 6), (5, 4, 1, 0), (5, 0, 3, 6), (1, 4, 7, 2)])
_uv = me_tail_pt2.uv_layers.new(name='UVMap')
_uv.uv.foreach_set('vector', [0.0625, 0.5234, 0.09375, 0.5234, 0.09375, 0.5547, 0.0625, 0.5547, 0.1562, 0.5234, 0.1875, 0.5234, 0.1875, 0.5547, 0.1562, 0.5547, 0.0625, 0.5547, 0.09375, 0.5547, 0.09375, 0.6172, 0.0625, 0.6172, 0.09375, 0.5547, 0.125, 0.5547, 0.125, 0.6172, 0.09375, 0.6172, 0.0, 0.5234, 0.0625, 0.5234, 0.0625, 0.5547, 0.0, 0.5547, 0.09375, 0.5234, 0.1562, 0.5234, 0.1562, 0.5547, 0.09375, 0.5547])
me_tail_pt2.materials.append(mat_default_obj)
me_tail_pt2.use_remesh_fix_poles = True
me_tail_pt2.use_remesh_preserve_attributes = False
me_tail_pt2.use_mirror_vertex_groups = False
me_tail_pt2.update()
me_left_claw_over = bpy.data.meshes.new('Left_claw_over')
me_left_claw_over.from_pydata([(0.1229, -0.2379, -0.02327), (-0.1207, -0.2379, 0.03297), (-0.1598, -0.1677, -0.1364), (0.08381, -0.1677, -0.1927), (-0.08381, 0.1677, 0.1927), (0.1598, 0.1677, 0.1364), (0.1207, 0.2379, -0.03297), (-0.1229, 0.2379, 0.02327)], [], [(0, 1, 2, 3), (4, 5, 6, 7), (3, 2, 7, 6), (5, 4, 1, 0), (5, 0, 3, 6), (1, 4, 7, 2)])
_uv = me_left_claw_over.uv_layers.new(name='UVMap')
_uv.uv.foreach_set('vector', [0.6953, 0.2422, 0.7266, 0.2422, 0.7266, 0.2656, 0.6953, 0.2656, 0.7812, 0.2422, 0.8125, 0.2422, 0.8125, 0.2656, 0.7812, 0.2656, 0.6953, 0.2656, 0.7266, 0.2656, 0.7266, 0.3203, 0.6953, 0.3203, 0.7266, 0.2656, 0.7578, 0.2656, 0.7578, 0.3203, 0.7266, 0.3203, 0.6406, 0.2422, 0.6953, 0.2422, 0.6953, 0.2656, 0.6406, 0.2656, 0.7266, 0.2422, 0.7812, 0.2422, 0.7812, 0.2656, 0.7266, 0.2656])
me_left_claw_over.materials.append(mat_default_obj)
me_left_claw_over.use_remesh_fix_poles = True
me_left_claw_over.use_remesh_preserve_attributes = False
me_left_claw_over.use_mirror_vertex_groups = False
me_left_claw_over.update()
me_left_eye_pupil = bpy.data.meshes.new('Left_eye_pupil')
me_left_eye_pupil.from_pydata([(0.08676, 0.01686, -0.0625), (0.01687, -0.08676, -0.0625), (-0.08676, -0.01687, -0.0625), (-0.01686, 0.08676, -0.0625), (0.01687, -0.08676, 0.0625), (0.08676, 0.01686, 0.0625), (-0.01686, 0.08676, 0.0625), (-0.08676, -0.01687, 0.0625)], [], [(0, 1, 2, 3), (4, 5, 6, 7), (3, 2, 7, 6), (5, 4, 1, 0), (5, 0, 3, 6), (1, 4, 7, 2)])
_uv = me_left_eye_pupil.uv_layers.new(name='UVMap')
_uv.uv.foreach_set('vector', [0.01562, 0.8359, 0.03125, 0.8359, 0.03125, 0.8516, 0.01562, 0.8516, 0.04688, 0.8359, 0.0625, 0.8359, 0.0625, 0.8516, 0.04688, 0.8516, 0.01562, 0.8516, 0.03125, 0.8516, 0.03125, 0.8672, 0.01562, 0.8672, 0.03125, 0.8516, 0.04688, 0.8516, 0.04688, 0.8672, 0.03125, 0.8672, 0.0, 0.8359, 0.01562, 0.8359, 0.01562, 0.8516, 0.0, 0.8516, 0.03125, 0.8359, 0.04688, 0.8359, 0.04688, 0.8516, 0.03125, 0.8516])
me_left_eye_pupil.materials.append(mat_default_obj)
me_left_eye_pupil.use_remesh_fix_poles = True
me_left_eye_pupil.use_remesh_preserve_attributes = False
me_left_eye_pupil.use_mirror_vertex_groups = False
me_left_eye_pupil.update()

# ---- objects
ob_left_claw_base = bpy.data.objects.new('Left_claw_base', me_left_claw_base)
ob_right_claw_over = bpy.data.objects.new('Right_claw_over', me_right_claw_over)
ob_roundoff_rear = bpy.data.objects.new('Roundoff_rear', me_roundoff_rear)
ob_tail_pt3 = bpy.data.objects.new('Tail_pt3', me_tail_pt3)
ob_body_ridge = bpy.data.objects.new('Body_ridge', me_body_ridge)
ob_right_eye_pupil = bpy.data.objects.new('Right_eye_pupil', me_right_eye_pupil)
ob_right_fin_2 = bpy.data.objects.new('Right_fin_2', me_right_fin_2)
ob_tail_right_fin = bpy.data.objects.new('Tail_right_fin', me_tail_right_fin)
ob_right_fin_1 = bpy.data.objects.new('Right_fin_1', me_right_fin_1)
ob_right_fin_4 = bpy.data.objects.new('Right_fin_4', me_right_fin_4)
ob_body = bpy.data.objects.new('Body', me_body)
ob_right_fin_3 = bpy.data.objects.new('Right_fin_3', me_right_fin_3)
ob_right_claw_base = bpy.data.objects.new('Right_claw_base', me_right_claw_base)
ob_right_eye_stalk = bpy.data.objects.new('Right_eye_stalk', me_right_eye_stalk)
ob_body_ridge2 = bpy.data.objects.new('Body_ridge2', me_body_ridge2)
ob_body_ridge3 = bpy.data.objects.new('Body_ridge3', me_body_ridge3)
ob_right_claw_main = bpy.data.objects.new('Right_claw_main', me_right_claw_main)
ob_left_eye_stalk = bpy.data.objects.new('Left_eye_stalk', me_left_eye_stalk)
ob_left_fin_3 = bpy.data.objects.new('Left_fin_3', me_left_fin_3)
ob_roundoff_front = bpy.data.objects.new('Roundoff_front', me_roundoff_front)
ob_left_fin_2 = bpy.data.objects.new('Left_fin_2', me_left_fin_2)
ob_left_claw_main = bpy.data.objects.new('Left_claw_main', me_left_claw_main)
ob_left_fin_1 = bpy.data.objects.new('Left_fin_1', me_left_fin_1)
ob_tail_base = bpy.data.objects.new('Tail_base', me_tail_base)
ob_left_fin_4 = bpy.data.objects.new('Left_fin_4', me_left_fin_4)
ob_tail_left_fin = bpy.data.objects.new('Tail_left_fin', me_tail_left_fin)
ob_left_eye_gel = bpy.data.objects.new('Left_eye_gel', me_left_eye_gel)
ob_right_eye_gel = bpy.data.objects.new('Right_eye_gel', me_right_eye_gel)
ob_tail_pt2 = bpy.data.objects.new('Tail_pt2', me_tail_pt2)
ob_left_claw_over = bpy.data.objects.new('Left_claw_over', me_left_claw_over)
ob_left_eye_pupil = bpy.data.objects.new('Left_eye_pupil', me_left_eye_pupil)

# ---- transforms, parenting, visibility, modifiers, constraints
ob_left_claw_base.parent = ob_body
ob_left_claw_base.matrix_parent_inverse = Matrix(((1.0, 0.0, 0.0, -0.0), (0.0, -1.629e-07, 1.0, -0.3907), (0.0, -1.0, -1.629e-07, 2.775e-07), (-0.0, 0.0, -0.0, 1.0)))
ob_left_claw_base.location = (-0.5398, 0.9224, 0.2621)
ob_left_claw_base.rotation_euler = (1.571, -0.0, 0.0)
ob_left_claw_base.lineart.crease_threshold = 0.0
ob_right_claw_over.parent = ob_right_claw_main
ob_right_claw_over.matrix_parent_inverse = Matrix(((1.0, 0.0, 0.0, -0.5816), (-0.0, -1.629e-07, 1.0, 0.002366), (0.0, -1.0, -1.629e-07, 1.104), (-0.0, 0.0, -0.0, 1.0)))
ob_right_claw_over.location = (0.618, 1.261, -0.24)
ob_right_claw_over.rotation_euler = (1.571, -0.0, 0.0)
ob_right_claw_over.lineart.crease_threshold = 0.0
ob_roundoff_rear.parent = ob_body_ridge3
ob_roundoff_rear.matrix_parent_inverse = Matrix(((1.0, 0.0, 0.0, -0.0), (0.0, -1.629e-07, 1.0, -0.3907), (-0.0, -1.0, -1.629e-07, -1.031), (-0.0, 0.0, -0.0, 1.0)))
ob_roundoff_rear.location = (0.0, -0.9687, 0.3907)
ob_roundoff_rear.rotation_euler = (1.571, -0.0, 0.0)
ob_roundoff_rear.lineart.crease_threshold = 0.0
ob_tail_pt3.parent = ob_tail_pt2
ob_tail_pt3.matrix_parent_inverse = Matrix(((1.0, 0.0, 0.0, -0.0), (0.0, -1.629e-07, 1.0, -0.3907), (-0.0, -1.0, -1.629e-07, -1.687), (-0.0, 0.0, -0.0, 1.0)))
ob_tail_pt3.location = (0.0, -2.094, 0.3907)
ob_tail_pt3.rotation_euler = (1.571, -0.0, 0.0)
ob_tail_pt3.lineart.crease_threshold = 0.0
ob_body_ridge.parent = ob_body
ob_body_ridge.matrix_parent_inverse = Matrix(((1.0, 0.0, 0.0, -0.0), (0.0, -1.629e-07, 1.0, -0.3907), (0.0, -1.0, -1.629e-07, 2.775e-07), (-0.0, 0.0, -0.0, 1.0)))
ob_body_ridge.location = (0.0, 2.138e-07, 0.3907)
ob_body_ridge.rotation_euler = (1.571, -0.0, 0.0)
ob_body_ridge.lineart.crease_threshold = 0.0
ob_right_eye_pupil.parent = ob_right_eye_stalk
ob_right_eye_pupil.matrix_parent_inverse = Matrix(((1.0, 0.0, 0.0, -0.567), (0.0, -1.629e-07, 1.0, -0.6031), (0.0, -1.0, -1.629e-07, 0.75), (-0.0, 0.0, -0.0, 1.0)))
ob_right_eye_pupil.location = (0.8002, 0.75, 0.7603)
ob_right_eye_pupil.rotation_euler = (1.571, -0.0, 0.0)
ob_right_eye_pupil.lineart.crease_threshold = 0.0
ob_right_fin_2.parent = ob_body
ob_right_fin_2.matrix_parent_inverse = Matrix(((1.0, 0.0, 0.0, -0.0), (0.0, -1.629e-07, 1.0, -0.3907), (0.0, -1.0, -1.629e-07, 2.775e-07), (-0.0, 0.0, -0.0, 1.0)))
ob_right_fin_2.location = (1.093, -0.01636, 0.3594)
ob_right_fin_2.rotation_euler = (1.571, -0.0, 0.0)
ob_right_fin_2.lineart.crease_threshold = 0.0
ob_tail_right_fin.parent = ob_tail_pt2
ob_tail_right_fin.matrix_parent_inverse = Matrix(((1.0, 0.0, 0.0, -0.0), (0.0, -1.629e-07, 1.0, -0.3907), (-0.0, -1.0, -1.629e-07, -1.687), (-0.0, 0.0, -0.0, 1.0)))
ob_tail_right_fin.location = (0.3094, -1.687, 0.6559)
ob_tail_right_fin.rotation_euler = (1.571, -0.0, 0.0)
ob_tail_right_fin.lineart.crease_threshold = 0.0
ob_right_fin_1.parent = ob_body
ob_right_fin_1.matrix_parent_inverse = Matrix(((1.0, 0.0, 0.0, -0.0), (0.0, -1.629e-07, 1.0, -0.3907), (0.0, -1.0, -1.629e-07, 2.775e-07), (-0.0, 0.0, -0.0, 1.0)))
ob_right_fin_1.location = (1.094, 0.4375, 0.3594)
ob_right_fin_1.rotation_euler = (1.571, -0.0, 0.0)
ob_right_fin_1.lineart.crease_threshold = 0.0
ob_right_fin_4.parent = ob_body
ob_right_fin_4.matrix_parent_inverse = Matrix(((1.0, 0.0, 0.0, -0.0), (0.0, -1.629e-07, 1.0, -0.3907), (0.0, -1.0, -1.629e-07, 2.775e-07), (-0.0, 0.0, -0.0, 1.0)))
ob_right_fin_4.location = (0.9528, -0.9338, 0.3594)
ob_right_fin_4.rotation_euler = (1.571, -0.0, 0.0)
ob_right_fin_4.lineart.crease_threshold = 0.0
ob_body.location = (0.0, 2.138e-07, 0.3907)
ob_body.rotation_euler = (1.571, -0.0, 0.0)
ob_body.lineart.crease_threshold = 0.0
ob_right_fin_3.parent = ob_body
ob_right_fin_3.matrix_parent_inverse = Matrix(((1.0, 0.0, 0.0, -0.0), (0.0, -1.629e-07, 1.0, -0.3907), (0.0, -1.0, -1.629e-07, 2.775e-07), (-0.0, 0.0, -0.0, 1.0)))
ob_right_fin_3.location = (1.09, -0.4946, 0.3594)
ob_right_fin_3.rotation_euler = (1.571, -0.0, 0.0)
ob_right_fin_3.lineart.crease_threshold = 0.0
ob_right_claw_base.parent = ob_body
ob_right_claw_base.matrix_parent_inverse = Matrix(((1.0, 0.0, 0.0, -0.0), (0.0, -1.629e-07, 1.0, -0.3907), (0.0, -1.0, -1.629e-07, 2.775e-07), (-0.0, 0.0, -0.0, 1.0)))
ob_right_claw_base.location = (0.5398, 0.9224, 0.2621)
ob_right_claw_base.rotation_euler = (1.571, -0.0, 0.0)
ob_right_claw_base.lineart.crease_threshold = 0.0
ob_right_eye_stalk.parent = ob_body
ob_right_eye_stalk.matrix_parent_inverse = Matrix(((1.0, 0.0, 0.0, -0.0), (0.0, -1.629e-07, 1.0, -0.3907), (0.0, -1.0, -1.629e-07, 2.775e-07), (-0.0, 0.0, -0.0, 1.0)))
ob_right_eye_stalk.location = (0.567, 0.75, 0.6031)
ob_right_eye_stalk.rotation_euler = (1.571, -0.0, 0.0)
ob_right_eye_stalk.lineart.crease_threshold = 0.0
ob_body_ridge2.parent = ob_body
ob_body_ridge2.matrix_parent_inverse = Matrix(((1.0, 0.0, 0.0, -0.0), (0.0, -1.629e-07, 1.0, -0.3907), (0.0, -1.0, -1.629e-07, 2.775e-07), (-0.0, 0.0, -0.0, 1.0)))
ob_body_ridge2.location = (0.0, 1.031, 0.3907)
ob_body_ridge2.rotation_euler = (1.571, -0.0, 0.0)
ob_body_ridge2.lineart.crease_threshold = 0.0
ob_body_ridge3.parent = ob_body
ob_body_ridge3.matrix_parent_inverse = Matrix(((1.0, 0.0, 0.0, -0.0), (0.0, -1.629e-07, 1.0, -0.3907), (0.0, -1.0, -1.629e-07, 2.775e-07), (-0.0, 0.0, -0.0, 1.0)))
ob_body_ridge3.location = (0.0, -1.031, 0.3907)
ob_body_ridge3.rotation_euler = (1.571, -0.0, 0.0)
ob_body_ridge3.lineart.crease_threshold = 0.0
ob_right_claw_main.parent = ob_right_claw_base
ob_right_claw_main.matrix_parent_inverse = Matrix(((1.0, 0.0, 0.0, -0.5398), (0.0, -1.629e-07, 1.0, -0.2621), (0.0, -1.0, -1.629e-07, 0.9224), (-0.0, 0.0, -0.0, 1.0)))
ob_right_claw_main.location = (0.5816, 1.104, -0.002366)
ob_right_claw_main.rotation_euler = (1.571, -0.0, 0.0)
ob_right_claw_main.lineart.crease_threshold = 0.0
ob_left_eye_stalk.parent = ob_body
ob_left_eye_stalk.matrix_parent_inverse = Matrix(((1.0, 0.0, 0.0, -0.0), (0.0, -1.629e-07, 1.0, -0.3907), (0.0, -1.0, -1.629e-07, 2.775e-07), (-0.0, 0.0, -0.0, 1.0)))
ob_left_eye_stalk.location = (-0.567, 0.75, 0.6031)
ob_left_eye_stalk.rotation_euler = (1.571, -0.0, 0.0)
ob_left_eye_stalk.lineart.crease_threshold = 0.0
ob_left_fin_3.parent = ob_body
ob_left_fin_3.matrix_parent_inverse = Matrix(((1.0, 0.0, 0.0, -0.0), (0.0, -1.629e-07, 1.0, -0.3907), (0.0, -1.0, -1.629e-07, 2.775e-07), (-0.0, 0.0, -0.0, 1.0)))
ob_left_fin_3.location = (-1.09, -0.4946, 0.3594)
ob_left_fin_3.rotation_euler = (1.571, -0.0, 0.0)
ob_left_fin_3.lineart.crease_threshold = 0.0
ob_roundoff_front.parent = ob_body_ridge2
ob_roundoff_front.matrix_parent_inverse = Matrix(((1.0, 0.0, 0.0, -0.0), (0.0, -1.629e-07, 1.0, -0.3907), (0.0, -1.0, -1.629e-07, 1.031), (-0.0, 0.0, -0.0, 1.0)))
ob_roundoff_front.location = (0.0, 0.9688, 0.3907)
ob_roundoff_front.rotation_euler = (1.571, -0.0, 0.0)
ob_roundoff_front.lineart.crease_threshold = 0.0
ob_left_fin_2.parent = ob_body
ob_left_fin_2.matrix_parent_inverse = Matrix(((1.0, 0.0, 0.0, -0.0), (0.0, -1.629e-07, 1.0, -0.3907), (0.0, -1.0, -1.629e-07, 2.775e-07), (-0.0, 0.0, -0.0, 1.0)))
ob_left_fin_2.location = (-1.093, -0.01636, 0.3594)
ob_left_fin_2.rotation_euler = (1.571, -0.0, 0.0)
ob_left_fin_2.lineart.crease_threshold = 0.0
ob_left_claw_main.parent = ob_left_claw_base
ob_left_claw_main.matrix_parent_inverse = Matrix(((1.0, 0.0, -0.0, 0.5398), (0.0, -1.629e-07, 1.0, -0.2621), (0.0, -1.0, -1.629e-07, 0.9224), (-0.0, 0.0, -0.0, 1.0)))
ob_left_claw_main.location = (-0.5816, 1.104, -0.002366)
ob_left_claw_main.rotation_euler = (1.571, -0.0, 0.0)
ob_left_claw_main.lineart.crease_threshold = 0.0
ob_left_fin_1.parent = ob_body
ob_left_fin_1.matrix_parent_inverse = Matrix(((1.0, 0.0, 0.0, -0.0), (0.0, -1.629e-07, 1.0, -0.3907), (0.0, -1.0, -1.629e-07, 2.775e-07), (-0.0, 0.0, -0.0, 1.0)))
ob_left_fin_1.location = (-1.094, 0.4375, 0.3594)
ob_left_fin_1.rotation_euler = (1.571, -0.0, 0.0)
ob_left_fin_1.lineart.crease_threshold = 0.0
ob_tail_base.parent = ob_body_ridge3
ob_tail_base.matrix_parent_inverse = Matrix(((1.0, 0.0, 0.0, -0.0), (0.0, -1.629e-07, 1.0, -0.3907), (-0.0, -1.0, -1.629e-07, -1.031), (-0.0, 0.0, -0.0, 1.0)))
ob_tail_base.location = (0.0, -1.281, 0.3907)
ob_tail_base.rotation_euler = (1.571, -0.0, 0.0)
ob_tail_base.lineart.crease_threshold = 0.0
ob_left_fin_4.parent = ob_body
ob_left_fin_4.matrix_parent_inverse = Matrix(((1.0, 0.0, 0.0, -0.0), (0.0, -1.629e-07, 1.0, -0.3907), (0.0, -1.0, -1.629e-07, 2.775e-07), (-0.0, 0.0, -0.0, 1.0)))
ob_left_fin_4.location = (-0.9528, -0.9338, 0.3594)
ob_left_fin_4.rotation_euler = (1.571, -0.0, 0.0)
ob_left_fin_4.lineart.crease_threshold = 0.0
ob_tail_left_fin.parent = ob_tail_pt2
ob_tail_left_fin.matrix_parent_inverse = Matrix(((1.0, 0.0, 0.0, -0.0), (0.0, -1.629e-07, 1.0, -0.3907), (-0.0, -1.0, -1.629e-07, -1.687), (-0.0, 0.0, -0.0, 1.0)))
ob_tail_left_fin.location = (-0.3094, -1.687, 0.6559)
ob_tail_left_fin.rotation_euler = (1.571, -0.0, 0.0)
ob_tail_left_fin.lineart.crease_threshold = 0.0
ob_left_eye_gel.parent = ob_left_eye_pupil
ob_left_eye_gel.matrix_parent_inverse = Matrix(((1.0, 0.0, -0.0, 0.8002), (0.0, -1.629e-07, 1.0, -0.7603), (0.0, -1.0, -1.629e-07, 0.75), (-0.0, 0.0, -0.0, 1.0)))
ob_left_eye_gel.location = (-0.8002, 0.75, 0.7603)
ob_left_eye_gel.rotation_euler = (1.571, -0.0, 0.0)
ob_left_eye_gel.lineart.crease_threshold = 0.0
ob_right_eye_gel.parent = ob_right_eye_pupil
ob_right_eye_gel.matrix_parent_inverse = Matrix(((1.0, 0.0, 0.0, -0.8002), (0.0, -1.629e-07, 1.0, -0.7603), (0.0, -1.0, -1.629e-07, 0.75), (-0.0, 0.0, -0.0, 1.0)))
ob_right_eye_gel.location = (0.8002, 0.75, 0.7603)
ob_right_eye_gel.rotation_euler = (1.571, -0.0, 0.0)
ob_right_eye_gel.lineart.crease_threshold = 0.0
ob_tail_pt2.parent = ob_tail_base
ob_tail_pt2.matrix_parent_inverse = Matrix(((1.0, 0.0, 0.0, -0.0), (0.0, -1.629e-07, 1.0, -0.3907), (-0.0, -1.0, -1.629e-07, -1.281), (-0.0, 0.0, -0.0, 1.0)))
ob_tail_pt2.location = (0.0, -1.687, 0.3907)
ob_tail_pt2.rotation_euler = (1.571, -0.0, 0.0)
ob_tail_pt2.lineart.crease_threshold = 0.0
ob_left_claw_over.parent = ob_left_claw_main
ob_left_claw_over.matrix_parent_inverse = Matrix(((1.0, 0.0, -0.0, 0.5816), (-0.0, -1.629e-07, 1.0, 0.002366), (0.0, -1.0, -1.629e-07, 1.104), (-0.0, 0.0, -0.0, 1.0)))
ob_left_claw_over.location = (-0.618, 1.261, -0.24)
ob_left_claw_over.rotation_euler = (1.571, -0.0, 0.0)
ob_left_claw_over.lineart.crease_threshold = 0.0
ob_left_eye_pupil.parent = ob_left_eye_stalk
ob_left_eye_pupil.matrix_parent_inverse = Matrix(((1.0, 0.0, -0.0, 0.567), (0.0, -1.629e-07, 1.0, -0.6031), (0.0, -1.0, -1.629e-07, 0.75), (-0.0, 0.0, -0.0, 1.0)))
ob_left_eye_pupil.location = (-0.8002, 0.75, 0.7603)
ob_left_eye_pupil.rotation_euler = (1.571, -0.0, 0.0)
ob_left_eye_pupil.lineart.crease_threshold = 0.0

# ---- collection membership
col_collection.objects.link(ob_left_claw_base)
col_collection.objects.link(ob_right_claw_over)
col_collection.objects.link(ob_roundoff_rear)
col_collection.objects.link(ob_tail_pt3)
col_collection.objects.link(ob_body_ridge)
col_collection.objects.link(ob_right_eye_pupil)
col_collection.objects.link(ob_right_fin_2)
col_collection.objects.link(ob_tail_right_fin)
col_collection.objects.link(ob_right_fin_1)
col_collection.objects.link(ob_right_fin_4)
col_collection.objects.link(ob_body)
col_collection.objects.link(ob_right_fin_3)
col_collection.objects.link(ob_right_claw_base)
col_collection.objects.link(ob_right_eye_stalk)
col_collection.objects.link(ob_body_ridge2)
col_collection.objects.link(ob_body_ridge3)
col_collection.objects.link(ob_right_claw_main)
col_collection.objects.link(ob_left_eye_stalk)
col_collection.objects.link(ob_left_fin_3)
col_collection.objects.link(ob_roundoff_front)
col_collection.objects.link(ob_left_fin_2)
col_collection.objects.link(ob_left_claw_main)
col_collection.objects.link(ob_left_fin_1)
col_collection.objects.link(ob_tail_base)
col_collection.objects.link(ob_left_fin_4)
col_collection.objects.link(ob_tail_left_fin)
col_collection.objects.link(ob_left_eye_gel)
col_collection.objects.link(ob_right_eye_gel)
col_collection.objects.link(ob_tail_pt2)
col_collection.objects.link(ob_left_claw_over)
col_collection.objects.link(ob_left_eye_pupil)

# ---- scene / render settings (as saved in the file)
scene.frame_start = 1; scene.frame_end = 250; scene.frame_set(1)
scene.render.engine = 'BLENDER_EEVEE_NEXT'
scene.cycles.use_denoising = False
scene.cycles.samples = 128
scene.cycles.sampling_pattern = 'TABULATED_SOBOL'
scene.cycles.use_adaptive_sampling = False
scene.cycles.use_light_tree = False
scene.view_settings.view_transform = 'Filmic'
bpy.context.view_layer.update()

# ---- added for rendering (the .blend has no active camera and no usable light): camera, sun
cam_auto = bpy.data.cameras.new('AutoCamera')
cam_auto.lens = 50.0
cam_auto.sensor_width = 36.0
cam_auto.clip_end = 1000.0
ob_auto_camera = bpy.data.objects.new('AutoCamera', cam_auto)
scene.collection.objects.link(ob_auto_camera)
ob_auto_camera.location = (4.69259, -6.02927, 3.98202)
ob_auto_camera.rotation_euler = (1.09748, -7.21219e-08, 0.694738)
scene.camera = ob_auto_camera
light_auto_sun = bpy.data.lights.new('AutoSun', 'SUN')
light_auto_sun.energy = 3.0
light_auto_sun.angle = 0.0523599
ob_auto_sun = bpy.data.objects.new('AutoSun', light_auto_sun)
scene.collection.objects.link(ob_auto_sun)
ob_auto_sun.rotation_euler = (0.872665, 0.174533, 0.523599)
bpy.context.view_layer.update()
